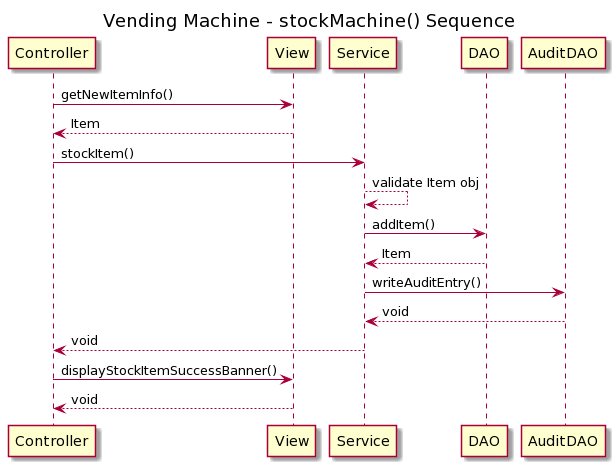

The diagram above was rendered by PlantUML. Its source (embedded in the PNG):
@startuml
title Vending Machine - stockMachine() Sequence

Controller -> View : getNewItemInfo()
View --> Controller: Item

Controller -> Service: stockItem()
Service --> Service : validate Item obj
Service -> DAO : addItem()
DAO --> Service : Item

Service -> AuditDAO : writeAuditEntry()
AuditDAO --> Service : void
Service --> Controller : void

Controller -> View : displayStockItemSuccessBanner()
View --> Controller : void
@enduml